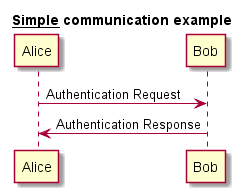

The diagram above was rendered by PlantUML. Its source (embedded in the PNG):
@startuml

title __Simple__ **communication** example

Alice -> Bob: Authentication Request
Bob -> Alice: Authentication Response

@enduml